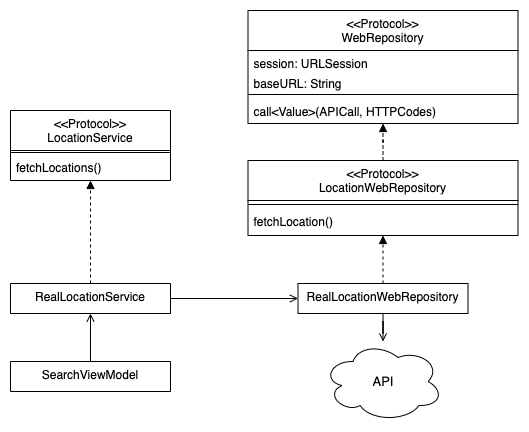

The diagram above was exported from draw.io. Its source (the exported page's mxGraphModel, read from the mxfile embedded in the PNG):
<mxGraphModel dx="1578" dy="469" grid="1" gridSize="10" guides="1" tooltips="1" connect="1" arrows="1" fold="1" page="1" pageScale="1" pageWidth="850" pageHeight="1100" math="0" shadow="0">
  <root>
    <mxCell id="0" />
    <mxCell id="1" parent="0" />
    <mxCell id="GrjZgde67awnMxAcH917-1" value="&lt;&lt;Protocol&gt;&gt;&#10;LocationService" style="swimlane;fontStyle=0;align=center;verticalAlign=top;childLayout=stackLayout;horizontal=1;startSize=40;horizontalStack=0;resizeParent=1;resizeLast=0;collapsible=1;marginBottom=0;rounded=0;shadow=0;strokeWidth=1;" vertex="1" parent="1">
      <mxGeometry x="-679" y="499" width="160" height="70" as="geometry">
        <mxRectangle x="550" y="140" width="160" height="26" as="alternateBounds" />
      </mxGeometry>
    </mxCell>
    <mxCell id="GrjZgde67awnMxAcH917-2" value="" style="line;html=1;strokeWidth=1;align=left;verticalAlign=middle;spacingTop=-1;spacingLeft=3;spacingRight=3;rotatable=0;labelPosition=right;points=[];portConstraint=eastwest;" vertex="1" parent="GrjZgde67awnMxAcH917-1">
      <mxGeometry y="40" width="160" height="4" as="geometry" />
    </mxCell>
    <mxCell id="GrjZgde67awnMxAcH917-3" value="fetchLocations()" style="text;align=left;verticalAlign=top;spacingLeft=4;spacingRight=4;overflow=hidden;rotatable=0;points=[[0,0.5],[1,0.5]];portConstraint=eastwest;" vertex="1" parent="GrjZgde67awnMxAcH917-1">
      <mxGeometry y="44" width="160" height="24" as="geometry" />
    </mxCell>
    <mxCell id="GrjZgde67awnMxAcH917-4" style="edgeStyle=orthogonalEdgeStyle;rounded=0;orthogonalLoop=1;jettySize=auto;html=1;fontSize=13;startArrow=none;startFill=0;endArrow=block;endFill=1;dashed=1;" edge="1" parent="1" source="GrjZgde67awnMxAcH917-5" target="GrjZgde67awnMxAcH917-1">
      <mxGeometry relative="1" as="geometry" />
    </mxCell>
    <mxCell id="GrjZgde67awnMxAcH917-5" value="RealLocationService" style="swimlane;fontStyle=0;align=center;verticalAlign=top;childLayout=stackLayout;horizontal=1;startSize=30;horizontalStack=0;resizeParent=1;resizeLast=0;collapsible=1;marginBottom=0;rounded=0;shadow=0;strokeWidth=1;" vertex="1" parent="1">
      <mxGeometry x="-679" y="672" width="160" height="30" as="geometry">
        <mxRectangle x="550" y="140" width="160" height="26" as="alternateBounds" />
      </mxGeometry>
    </mxCell>
    <mxCell id="GrjZgde67awnMxAcH917-6" value="" style="line;html=1;strokeWidth=1;align=left;verticalAlign=middle;spacingTop=-1;spacingLeft=3;spacingRight=3;rotatable=0;labelPosition=right;points=[];portConstraint=eastwest;" vertex="1" parent="GrjZgde67awnMxAcH917-5">
      <mxGeometry y="30" width="160" as="geometry" />
    </mxCell>
    <mxCell id="GrjZgde67awnMxAcH917-7" value="&lt;&lt;Protocol&gt;&gt;&#10;WebRepository" style="swimlane;fontStyle=0;align=center;verticalAlign=top;childLayout=stackLayout;horizontal=1;startSize=40;horizontalStack=0;resizeParent=1;resizeLast=0;collapsible=1;marginBottom=0;rounded=0;shadow=0;strokeWidth=1;" vertex="1" parent="1">
      <mxGeometry x="-441.5" y="399" width="270" height="113" as="geometry">
        <mxRectangle x="550" y="140" width="160" height="26" as="alternateBounds" />
      </mxGeometry>
    </mxCell>
    <mxCell id="GrjZgde67awnMxAcH917-8" value="session: URLSession" style="text;align=left;verticalAlign=top;spacingLeft=4;spacingRight=4;overflow=hidden;rotatable=0;points=[[0,0.5],[1,0.5]];portConstraint=eastwest;" vertex="1" parent="GrjZgde67awnMxAcH917-7">
      <mxGeometry y="40" width="270" height="20" as="geometry" />
    </mxCell>
    <mxCell id="GrjZgde67awnMxAcH917-9" value="baseURL: String" style="text;align=left;verticalAlign=top;spacingLeft=4;spacingRight=4;overflow=hidden;rotatable=0;points=[[0,0.5],[1,0.5]];portConstraint=eastwest;" vertex="1" parent="GrjZgde67awnMxAcH917-7">
      <mxGeometry y="60" width="270" height="20" as="geometry" />
    </mxCell>
    <mxCell id="GrjZgde67awnMxAcH917-10" value="" style="line;html=1;strokeWidth=1;align=left;verticalAlign=middle;spacingTop=-1;spacingLeft=3;spacingRight=3;rotatable=0;labelPosition=right;points=[];portConstraint=eastwest;" vertex="1" parent="GrjZgde67awnMxAcH917-7">
      <mxGeometry y="80" width="270" height="8" as="geometry" />
    </mxCell>
    <mxCell id="GrjZgde67awnMxAcH917-11" value="call&lt;Value&gt;(APICall, HTTPCodes)" style="text;align=left;verticalAlign=top;spacingLeft=4;spacingRight=4;overflow=hidden;rotatable=0;points=[[0,0.5],[1,0.5]];portConstraint=eastwest;" vertex="1" parent="GrjZgde67awnMxAcH917-7">
      <mxGeometry y="88" width="270" height="24" as="geometry" />
    </mxCell>
    <mxCell id="GrjZgde67awnMxAcH917-12" style="edgeStyle=none;rounded=0;orthogonalLoop=1;jettySize=auto;html=1;dashed=1;endArrow=block;endFill=1;" edge="1" parent="1" source="GrjZgde67awnMxAcH917-13" target="GrjZgde67awnMxAcH917-16">
      <mxGeometry relative="1" as="geometry" />
    </mxCell>
    <mxCell id="GrjZgde67awnMxAcH917-24" style="edgeStyle=orthogonalEdgeStyle;rounded=0;orthogonalLoop=1;jettySize=auto;html=1;fontSize=13;startArrow=none;startFill=0;endArrow=open;endFill=0;" edge="1" parent="1" source="GrjZgde67awnMxAcH917-13" target="GrjZgde67awnMxAcH917-23">
      <mxGeometry relative="1" as="geometry" />
    </mxCell>
    <mxCell id="GrjZgde67awnMxAcH917-13" value="RealLocationWebRepository" style="swimlane;fontStyle=0;align=center;verticalAlign=top;childLayout=stackLayout;horizontal=1;startSize=30;horizontalStack=0;resizeParent=1;resizeLast=0;collapsible=1;marginBottom=0;rounded=0;shadow=0;strokeWidth=1;" vertex="1" parent="1">
      <mxGeometry x="-391.5" y="672" width="170" height="30" as="geometry">
        <mxRectangle x="550" y="140" width="160" height="26" as="alternateBounds" />
      </mxGeometry>
    </mxCell>
    <mxCell id="GrjZgde67awnMxAcH917-14" value="" style="line;html=1;strokeWidth=1;align=left;verticalAlign=middle;spacingTop=-1;spacingLeft=3;spacingRight=3;rotatable=0;labelPosition=right;points=[];portConstraint=eastwest;" vertex="1" parent="GrjZgde67awnMxAcH917-13">
      <mxGeometry y="30" width="170" as="geometry" />
    </mxCell>
    <mxCell id="GrjZgde67awnMxAcH917-15" style="edgeStyle=orthogonalEdgeStyle;rounded=0;orthogonalLoop=1;jettySize=auto;html=1;fontSize=13;startArrow=none;startFill=0;endArrow=block;endFill=1;dashed=1;" edge="1" parent="1" source="GrjZgde67awnMxAcH917-16" target="GrjZgde67awnMxAcH917-7">
      <mxGeometry relative="1" as="geometry" />
    </mxCell>
    <mxCell id="GrjZgde67awnMxAcH917-16" value="&lt;&lt;Protocol&gt;&gt;&#10;LocationWebRepository" style="swimlane;fontStyle=0;align=center;verticalAlign=top;childLayout=stackLayout;horizontal=1;startSize=40;horizontalStack=0;resizeParent=1;resizeLast=0;collapsible=1;marginBottom=0;rounded=0;shadow=0;strokeWidth=1;" vertex="1" parent="1">
      <mxGeometry x="-441.5" y="549" width="270" height="75" as="geometry">
        <mxRectangle x="550" y="140" width="160" height="26" as="alternateBounds" />
      </mxGeometry>
    </mxCell>
    <mxCell id="GrjZgde67awnMxAcH917-17" value="" style="line;html=1;strokeWidth=1;align=left;verticalAlign=middle;spacingTop=-1;spacingLeft=3;spacingRight=3;rotatable=0;labelPosition=right;points=[];portConstraint=eastwest;" vertex="1" parent="GrjZgde67awnMxAcH917-16">
      <mxGeometry y="40" width="270" height="8" as="geometry" />
    </mxCell>
    <mxCell id="GrjZgde67awnMxAcH917-18" value="fetchLocation()" style="text;align=left;verticalAlign=top;spacingLeft=4;spacingRight=4;overflow=hidden;rotatable=0;points=[[0,0.5],[1,0.5]];portConstraint=eastwest;" vertex="1" parent="GrjZgde67awnMxAcH917-16">
      <mxGeometry y="48" width="270" height="24" as="geometry" />
    </mxCell>
    <mxCell id="GrjZgde67awnMxAcH917-19" style="edgeStyle=none;rounded=0;orthogonalLoop=1;jettySize=auto;html=1;fontSize=13;startArrow=none;startFill=0;endArrow=open;endFill=0;" edge="1" parent="1" source="GrjZgde67awnMxAcH917-5" target="GrjZgde67awnMxAcH917-13">
      <mxGeometry relative="1" as="geometry" />
    </mxCell>
    <mxCell id="GrjZgde67awnMxAcH917-22" style="edgeStyle=orthogonalEdgeStyle;rounded=0;orthogonalLoop=1;jettySize=auto;html=1;fontSize=13;startArrow=none;startFill=0;endArrow=open;endFill=0;" edge="1" parent="1" source="GrjZgde67awnMxAcH917-20" target="GrjZgde67awnMxAcH917-5">
      <mxGeometry relative="1" as="geometry" />
    </mxCell>
    <mxCell id="GrjZgde67awnMxAcH917-20" value="SearchViewModel" style="swimlane;fontStyle=0;align=center;verticalAlign=top;childLayout=stackLayout;horizontal=1;startSize=30;horizontalStack=0;resizeParent=1;resizeLast=0;collapsible=1;marginBottom=0;rounded=0;shadow=0;strokeWidth=1;" vertex="1" parent="1">
      <mxGeometry x="-679" y="750" width="160" height="30" as="geometry">
        <mxRectangle x="550" y="140" width="160" height="26" as="alternateBounds" />
      </mxGeometry>
    </mxCell>
    <mxCell id="GrjZgde67awnMxAcH917-21" value="" style="line;html=1;strokeWidth=1;align=left;verticalAlign=middle;spacingTop=-1;spacingLeft=3;spacingRight=3;rotatable=0;labelPosition=right;points=[];portConstraint=eastwest;" vertex="1" parent="GrjZgde67awnMxAcH917-20">
      <mxGeometry y="30" width="160" as="geometry" />
    </mxCell>
    <mxCell id="GrjZgde67awnMxAcH917-23" value="API" style="ellipse;shape=cloud;whiteSpace=wrap;html=1;fontSize=13;" vertex="1" parent="1">
      <mxGeometry x="-366.5" y="730" width="120" height="80" as="geometry" />
    </mxCell>
  </root>
</mxGraphModel>